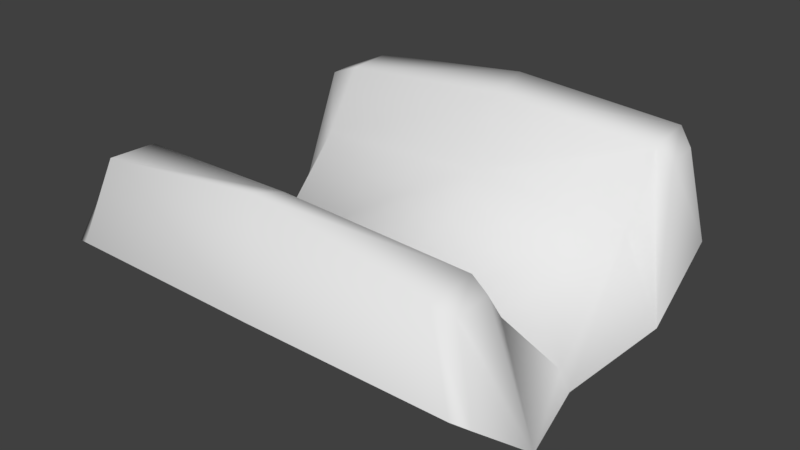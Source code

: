 # Source: hole_straight.blend  (saved by Blender 2.77.0; exported with 4.5.12 LTS)
import bpy
from mathutils import Matrix  # noqa: F401  (used for matrix-valued properties, if any)

bpy.ops.wm.read_factory_settings(use_empty=True)
scene = bpy.context.scene
scene.name = 'Scene'

# ---- collections
col_collection_1 = bpy.data.collections.new('Collection 1'); scene.collection.children.link(col_collection_1)

# ---- materials (node trees are filled in below, after node groups)
mat_material_001 = bpy.data.materials.new('Material.001')
mat_material_001.alpha_threshold = 0.0
mat_material_001.use_transparent_shadow = False
mat_material_001.roughness = 0.5

# ---- material node trees

# ---- world
world_world = bpy.data.worlds.new('World'); scene.world = world_world
world_world.color = (0.05088, 0.05088, 0.05088)
world_world.use_sun_shadow = False
world_world.sun_shadow_jitter_overblur = 0.0
world_world.cycles.sampling_method = 'MANUAL'

# ---- meshes
me_cube_001 = bpy.data.meshes.new('Cube.001')
me_cube_001.from_pydata([(1.144e-07, 0.5151, 0.3122), (-2.847e-07, -0.5151, 0.3122), (-7.451e-08, -5.887e-08, -0.2), (4.784e-08, 0.3348, 0.07771), (-2.116e-07, -0.3348, 0.07771), (0.5, 0.5151, 0.2807), (0.5, -0.5151, 0.2236), (0.5, -1.748e-07, -0.2), (0.5, 0.2675, 0.07771), (0.5, -0.2675, 0.07771), (-0.5, 0.5151, 0.2551), (-0.5, -0.5151, 0.2551), (-0.5, 9.148e-08, -0.2), (-0.5, 0.2675, 0.07771), (-0.5, -0.2675, 0.07771), (1.088e-07, 0.5551, 8.941e-08), (-1.559e-07, -0.5551, -8.941e-08), (0.5801, -0.5551, 0.002785), (0.5443, 0.5551, -0.03206), (-0.5694, 0.5551, 0.03197), (-0.5991, -0.5551, 0.004433), (-2.441e-07, -0.4143, 0.2782), (0.5, -0.3815, 0.2351), (-0.5, -0.3815, 0.2504), (7.691e-08, 0.4143, 0.2782), (0.5, 0.3815, 0.2629), (-0.5, 0.3815, 0.2504), (-0.5748, 0.4651, 0.2236), (-0.5341, -0.4941, 0.214), (-0.5341, 9.621e-08, -0.2222), (-0.6442, 0.2888, -0.1725), (-0.6332, -0.3075, -0.2035), (-0.6442, 0.5339, 0.03366), (-0.6332, -0.5453, -0.004433), (-0.5341, -0.3934, 0.2104), (-0.5748, 0.37, 0.2203), (0.5458, 0.487, 0.2394), (0.549, -0.4941, 0.2015), (0.5314, -1.651e-07, -0.253), (0.5901, 0.3211, -0.2012), (0.6291, -0.3076, -0.2011), (0.6291, -0.5419, -0.002785), (0.5901, 0.5341, -0.03356), (0.549, -0.3934, 0.2101), (0.5458, 0.3975, 0.2274)], [], [(17, 6, 1, 16), (22, 21, 1, 6), (8, 3, 2, 7), (25, 24, 3, 8), (7, 2, 4, 9), (2, 12, 14, 4), (24, 26, 13, 3), (3, 13, 12, 2), (16, 1, 11, 20), (21, 23, 11, 1), (0, 15, 19, 10), (5, 18, 15, 0), (4, 14, 23, 21), (9, 4, 21, 22), (0, 10, 26, 24), (5, 0, 24, 25), (12, 13, 30, 29), (13, 26, 35, 30), (20, 11, 28, 33), (23, 14, 31, 34), (10, 19, 32, 27), (11, 23, 34, 28), (14, 12, 29, 31), (26, 10, 27, 35), (35, 27, 32, 30), (28, 34, 31, 33), (8, 7, 38, 39), (22, 6, 37, 43), (9, 22, 43, 40), (25, 8, 39, 44), (18, 5, 36, 42), (6, 17, 41, 37), (5, 25, 44, 36), (7, 9, 40, 38), (44, 39, 42, 36), (37, 41, 40, 43)])
me_cube_001.polygons.foreach_set('use_smooth', [True] * 36)
_uv = me_cube_001.uv_layers.new(name='UVMap')
_uv.uv.foreach_set('vector', [0.8405, 0.7556, 0.7168, 0.7541, 0.6707, 0.3877, 0.8405, 0.3905, 0.08047, 0.03427, 0.05667, 0.3985, 0.0, 0.4012, 0.0225, 0.04014, 0.499, 0.7857, 0.4943, 0.4231, 0.6475, 0.4171, 0.64, 0.7821, 0.382, 0.7835, 0.3756, 0.4192, 0.4943, 0.4231, 0.499, 0.7857, 0.3576, 0.03229, 0.362, 0.397, 0.1541, 0.4034, 0.1807, 0.03598, 0.362, 0.397, 0.3664, 0.7616, 0.1895, 0.7653, 0.1541, 0.4034, 0.3756, 0.4192, 0.4035, 0.054, 0.5141, 0.05573, 0.4943, 0.4231, 0.4943, 0.4231, 0.5141, 0.05573, 0.6551, 0.05216, 0.6475, 0.4171, 0.8405, 0.3905, 0.6707, 0.3877, 0.7004, 0.02339, 0.8405, 0.02545, 0.05667, 0.3985, 0.08461, 0.763, 0.02173, 0.7682, 0.0, 0.4012, 0.9553, 0.4277, 0.8424, 0.4133, 0.8442, 0.04858, 0.9399, 0.06013, 0.9439, 0.7908, 0.8405, 0.778, 0.8424, 0.4133, 0.9553, 0.4277, 0.1541, 0.4034, 0.1895, 0.7653, 0.08461, 0.763, 0.05667, 0.3985, 0.1807, 0.03598, 0.1541, 0.4034, 0.05667, 0.3985, 0.08047, 0.03427, 0.9553, 0.4277, 0.9399, 0.06013, 1.0, 0.05635, 0.9914, 0.4233, 0.9439, 0.7908, 0.9553, 0.4277, 0.9914, 0.4233, 1.0, 0.7864, 0.6551, 0.05216, 0.5141, 0.05573, 0.5011, 0.001236, 0.6707, 0.02826, 0.5141, 0.05573, 0.4035, 0.054, 0.4224, 0.0, 0.5011, 0.001236, 0.8405, 0.02545, 0.7004, 0.02339, 0.718, 0.0, 0.8236, 0.001549, 0.08461, 0.763, 0.1895, 0.7653, 0.1706, 0.7917, 0.09157, 0.7899, 0.0, 0.8832, 0.1245, 0.7917, 0.1144, 0.8446, 0.02578, 0.9097, 0.2442, 0.905, 0.2659, 0.8115, 0.2854, 0.8275, 0.2691, 0.898, 0.1895, 0.7653, 0.3664, 0.7616, 0.3756, 0.7877, 0.1706, 0.7917, 1.0, 0.05635, 0.9399, 0.06013, 0.9537, 0.002686, 0.9965, 0.0, 0.04551, 0.9742, 0.02578, 0.9097, 0.1144, 0.8446, 0.1245, 0.9991, 0.2691, 0.898, 0.2854, 0.8275, 0.367, 0.7917, 0.367, 0.956, 0.499, 0.7857, 0.64, 0.7821, 0.6707, 0.807, 0.4753, 0.8201, 0.08047, 0.03427, 0.0225, 0.04014, 0.03845, 0.004422, 0.08212, 0.0, 0.1807, 0.03598, 0.08047, 0.03427, 0.08212, 0.0, 0.1576, 0.001288, 0.382, 0.7835, 0.499, 0.7857, 0.4753, 0.8201, 0.3968, 0.8187, 0.2442, 0.7917, 0.2442, 0.9991, 0.2256, 0.9721, 0.2256, 0.8331, 0.7168, 0.7541, 0.8405, 0.7556, 0.8176, 0.7923, 0.7245, 0.7911, 0.2442, 0.9991, 0.1699, 1.0, 0.1758, 0.9727, 0.2256, 0.9721, 0.3576, 0.03229, 0.1807, 0.03598, 0.1576, 0.001288, 0.3756, 0.01182, 0.1758, 0.9727, 0.1245, 0.8907, 0.2256, 0.8331, 0.2256, 0.9721, 0.3756, 0.8735, 0.4608, 0.8201, 0.4608, 0.9843, 0.3854, 0.9463])
me_cube_001.materials.append(mat_material_001)
me_cube_001.use_remesh_preserve_volume = False
me_cube_001.use_remesh_preserve_attributes = False
me_cube_001.use_mirror_vertex_groups = False
me_cube_001.update()
me_cube_001.normals_split_custom_set([tuple(v) for v in zip(*[iter([0.2513, -0.9313, 0.2638, 0.2542, -0.6334, 0.7309, 0.01885, -0.5791, 0.815, 0.002571, -0.9893, 0.1459, 0.3354, 0.4844, 0.808, 0.01735, 0.5471, 0.8369, 0.01885, -0.5791, 0.815, 0.2542, -0.6334, 0.7309, 0.474, -0.7283, 0.4949, -0.001728, -0.802, 0.5973, 2.422e-08, -5.167e-08, 1.0, 0.7098, 0.04189, 0.7031, 0.3743, -0.5461, 0.7494, -0.01366, -0.5834, 0.8121, -0.001728, -0.802, 0.5973, 0.474, -0.7283, 0.4949, 0.7098, 0.04189, 0.7031, 2.422e-08, -5.167e-08, 1.0, 0.00226, 0.7972, 0.6037, 0.408, 0.7408, 0.5335, 2.422e-08, -5.167e-08, 1.0, -0.5985, -0.02799, 0.8006, -0.4316, 0.7216, 0.5414, 0.00226, 0.7972, 0.6037, -0.01366, -0.5834, 0.8121, -0.2284, -0.5258, 0.8194, -0.2768, -0.8013, 0.5304, -0.001728, -0.802, 0.5973, -0.001728, -0.802, 0.5973, -0.2768, -0.8013, 0.5304, -0.5985, -0.02799, 0.8006, 2.422e-08, -5.167e-08, 1.0, 0.002571, -0.9893, 0.1459, 0.01885, -0.5791, 0.815, -0.364, -0.5677, 0.7384, -0.41, -0.8546, 0.3187, 0.01735, 0.5471, 0.8369, -0.4081, 0.5073, 0.759, -0.364, -0.5677, 0.7384, 0.01885, -0.5791, 0.815, -0.01286, 0.5658, 0.8244, 0.00234, 0.9905, 0.1374, -0.2744, 0.9187, 0.284, -0.2394, 0.609, 0.7562, 0.3334, 0.5586, 0.7595, 0.3098, 0.9344, 0.1758, 0.00234, 0.9905, 0.1374, -0.01286, 0.5658, 0.8244, 0.00226, 0.7972, 0.6037, -0.4316, 0.7216, 0.5414, -0.4081, 0.5073, 0.759, 0.01735, 0.5471, 0.8369, 0.408, 0.7408, 0.5335, 0.00226, 0.7972, 0.6037, 0.01735, 0.5471, 0.8369, 0.3354, 0.4844, 0.808, -0.01286, 0.5658, 0.8244, -0.2394, 0.609, 0.7562, -0.2284, -0.5258, 0.8194, -0.01366, -0.5834, 0.8121, 0.3334, 0.5586, 0.7595, -0.01286, 0.5658, 0.8244, -0.01366, -0.5834, 0.8121, 0.3743, -0.5461, 0.7494, -0.5985, -0.02799, 0.8006, -0.2768, -0.8013, 0.5304, -0.8041, -0.4378, 0.4021, -0.8755, -0.03702, 0.4817, -0.2768, -0.8013, 0.5304, -0.2284, -0.5258, 0.8194, -0.7142, -0.4482, 0.5376, -0.8041, -0.4378, 0.4021, -0.41, -0.8546, 0.3187, -0.364, -0.5677, 0.7384, -0.8317, -0.2476, 0.4969, -0.92, -0.1262, 0.3709, -0.4081, 0.5073, 0.759, -0.4316, 0.7216, 0.5414, -0.8642, 0.34, 0.3708, -0.8549, 0.2972, 0.4252, -0.2394, 0.609, 0.7562, -0.2744, 0.9187, 0.284, -0.8902, 0.3014, 0.3416, -0.718, 0.2575, 0.6467, -0.364, -0.5677, 0.7384, -0.4081, 0.5073, 0.759, -0.8549, 0.2972, 0.4252, -0.8317, -0.2476, 0.4969, -0.4316, 0.7216, 0.5414, -0.5985, -0.02799, 0.8006, -0.8755, -0.03702, 0.4817, -0.8642, 0.34, 0.3708, -0.2284, -0.5258, 0.8194, -0.2394, 0.609, 0.7562, -0.718, 0.2575, 0.6467, -0.7142, -0.4482, 0.5376, -0.7142, -0.4482, 0.5376, -0.718, 0.2575, 0.6467, -0.8902, 0.3014, 0.3416, -0.8041, -0.4378, 0.4021, -0.8317, -0.2476, 0.4969, -0.8549, 0.2972, 0.4252, -0.8642, 0.34, 0.3708, -0.92, -0.1262, 0.3709, 0.474, -0.7283, 0.4949, 0.7098, 0.04189, 0.7031, 0.9343, 0.05943, 0.3514, 0.9359, -0.256, 0.2419, 0.3354, 0.4844, 0.808, 0.2542, -0.6334, 0.7309, 0.7156, -0.361, 0.598, 0.7874, 0.2841, 0.5471, 0.408, 0.7408, 0.5335, 0.3354, 0.4844, 0.808, 0.7874, 0.2841, 0.5471, 0.8748, 0.3478, 0.3373, 0.3743, -0.5461, 0.7494, 0.474, -0.7283, 0.4949, 0.9359, -0.256, 0.2419, 0.8775, -0.2838, 0.3867, 0.3098, 0.9344, 0.1758, 0.3334, 0.5586, 0.7595, 0.8337, 0.3064, 0.4594, 0.9216, 0.3419, 0.1834, 0.2542, -0.6334, 0.7309, 0.2513, -0.9313, 0.2638, 0.9004, -0.2711, 0.3403, 0.7156, -0.361, 0.598, 0.3334, 0.5586, 0.7595, 0.3743, -0.5461, 0.7494, 0.8775, -0.2838, 0.3867, 0.8337, 0.3064, 0.4594, 0.7098, 0.04189, 0.7031, 0.408, 0.7408, 0.5335, 0.8748, 0.3478, 0.3373, 0.9343, 0.05943, 0.3514, 0.8775, -0.2838, 0.3867, 0.9359, -0.256, 0.2419, 0.9216, 0.3419, 0.1834, 0.8337, 0.3064, 0.4594, 0.7156, -0.361, 0.598, 0.9004, -0.2711, 0.3403, 0.8748, 0.3478, 0.3373, 0.7874, 0.2841, 0.5471])] * 3)])

# ---- objects
ob_cube = bpy.data.objects.new('Cube', me_cube_001)

# ---- transforms, parenting, visibility, modifiers, constraints
ob_cube.location = (0.0, 0.0, 0.0)
ob_cube.rotation_euler = (-1.629e-07, 0.0, 0.0)
ob_cube.color = (0.8, 0.8, 0.8, 1.0)
ob_cube.lineart.crease_threshold = 0.0

# ---- collection membership
col_collection_1.objects.link(ob_cube)

# ---- scene / render settings (as saved in the file)
scene.frame_start = 1; scene.frame_end = 250; scene.frame_set(1)
scene.render.engine = 'BLENDER_EEVEE_NEXT'
scene.render.resolution_percentage = 50
scene.render.dither_intensity = 0.0
scene.cycles.use_denoising = False
scene.cycles.samples = 128
scene.cycles.sampling_pattern = 'TABULATED_SOBOL'
scene.cycles.light_sampling_threshold = 0.0
scene.cycles.use_adaptive_sampling = False
scene.cycles.use_light_tree = False
scene.cycles.blur_glossy = 0.0
scene.cycles.sample_clamp_indirect = 0.0
scene.view_settings.view_transform = 'Standard'
bpy.context.view_layer.update()

# ---- added for rendering (the .blend has no active camera and no usable light): camera, sun
cam_auto = bpy.data.cameras.new('AutoCamera')
cam_auto.lens = 50.0
cam_auto.sensor_width = 36.0
cam_auto.clip_end = 1000.0
ob_auto_camera = bpy.data.objects.new('AutoCamera', cam_auto)
scene.collection.objects.link(ob_auto_camera)
ob_auto_camera.location = (1.64066, -1.97784, 1.34815)
ob_auto_camera.rotation_euler = (1.09748, -7.21219e-08, 0.694738)
scene.camera = ob_auto_camera
light_auto_sun = bpy.data.lights.new('AutoSun', 'SUN')
light_auto_sun.energy = 3.0
light_auto_sun.angle = 0.0523599
ob_auto_sun = bpy.data.objects.new('AutoSun', light_auto_sun)
scene.collection.objects.link(ob_auto_sun)
ob_auto_sun.rotation_euler = (0.872665, 0.174533, 0.523599)
bpy.context.view_layer.update()
